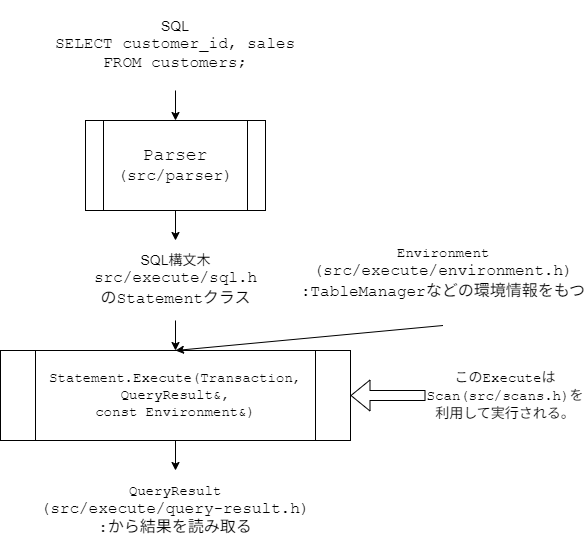

The diagram above was exported from draw.io. Its source (the exported page's mxGraphModel, read from the mxfile embedded in the PNG):
<mxGraphModel dx="728" dy="502" grid="1" gridSize="10" guides="1" tooltips="1" connect="1" arrows="1" fold="1" page="1" pageScale="1" pageWidth="827" pageHeight="1169" math="0" shadow="0">
  <root>
    <mxCell id="0" />
    <mxCell id="1" parent="0" />
    <mxCell id="4" style="edgeStyle=none;html=1;exitX=0.5;exitY=1;exitDx=0;exitDy=0;entryX=0.5;entryY=0;entryDx=0;entryDy=0;" parent="1" source="2" target="3" edge="1">
      <mxGeometry relative="1" as="geometry" />
    </mxCell>
    <mxCell id="2" value="&lt;font style=&quot;font-size: 14px;&quot;&gt;SQL&lt;/font&gt;&lt;div&gt;&lt;font size=&quot;3&quot; face=&quot;Courier New&quot;&gt;SELECT customer_id, sales FROM customers;&lt;/font&gt;&lt;/div&gt;" style="text;html=1;align=center;verticalAlign=middle;whiteSpace=wrap;rounded=0;" parent="1" vertex="1">
      <mxGeometry x="230" y="100" width="260" height="90" as="geometry" />
    </mxCell>
    <mxCell id="6" style="edgeStyle=none;html=1;exitX=0.5;exitY=1;exitDx=0;exitDy=0;entryX=0.5;entryY=0;entryDx=0;entryDy=0;" parent="1" source="3" target="5" edge="1">
      <mxGeometry relative="1" as="geometry" />
    </mxCell>
    <mxCell id="3" value="&lt;font face=&quot;Courier New&quot; style=&quot;font-size: 18px;&quot;&gt;Parser&lt;/font&gt;&lt;div&gt;&lt;font face=&quot;Courier New&quot; size=&quot;3&quot;&gt;(src/parser)&lt;/font&gt;&lt;/div&gt;" style="shape=process;whiteSpace=wrap;html=1;backgroundOutline=1;" parent="1" vertex="1">
      <mxGeometry x="270" y="220" width="180" height="90" as="geometry" />
    </mxCell>
    <mxCell id="8" style="edgeStyle=none;html=1;exitX=0.5;exitY=1;exitDx=0;exitDy=0;entryX=0.5;entryY=0;entryDx=0;entryDy=0;" parent="1" source="5" target="7" edge="1">
      <mxGeometry relative="1" as="geometry" />
    </mxCell>
    <mxCell id="5" value="&lt;font style=&quot;font-size: 14px;&quot;&gt;SQL構文木&lt;/font&gt;&lt;div&gt;&lt;font size=&quot;3&quot; face=&quot;Courier New&quot;&gt;src/execute/sql.h&lt;/font&gt;&lt;/div&gt;&lt;div&gt;&lt;font face=&quot;Helvetica&quot; size=&quot;3&quot;&gt;の&lt;/font&gt;&lt;font face=&quot;Courier New&quot; size=&quot;3&quot;&gt;Statement&lt;/font&gt;&lt;font size=&quot;3&quot;&gt;クラス&lt;/font&gt;&lt;/div&gt;" style="text;html=1;align=center;verticalAlign=middle;whiteSpace=wrap;rounded=0;" parent="1" vertex="1">
      <mxGeometry x="237.5" y="340" width="245" height="80" as="geometry" />
    </mxCell>
    <mxCell id="10" style="edgeStyle=none;html=1;exitX=0.5;exitY=1;exitDx=0;exitDy=0;entryX=0.5;entryY=0;entryDx=0;entryDy=0;" parent="1" source="7" target="9" edge="1">
      <mxGeometry relative="1" as="geometry" />
    </mxCell>
    <mxCell id="7" value="&lt;font face=&quot;Courier New&quot;&gt;&lt;span style=&quot;font-size: 14px;&quot;&gt;Statement.Execute(Transaction, QueryResult&amp;amp;,&lt;/span&gt;&lt;/font&gt;&lt;div&gt;&lt;font face=&quot;Courier New&quot;&gt;&lt;span style=&quot;font-size: 14px;&quot;&gt;const Environment&amp;amp;)&lt;/span&gt;&lt;/font&gt;&lt;/div&gt;" style="shape=process;whiteSpace=wrap;html=1;backgroundOutline=1;" parent="1" vertex="1">
      <mxGeometry x="185" y="450" width="350" height="90" as="geometry" />
    </mxCell>
    <mxCell id="9" value="&lt;font style=&quot;font-size: 14px;&quot;&gt;&lt;font face=&quot;Courier New&quot;&gt;QueryResult&lt;/font&gt;&lt;br&gt;&lt;/font&gt;&lt;div&gt;&lt;font size=&quot;3&quot; face=&quot;Courier New&quot;&gt;(src/execute/query-result.h)&lt;/font&gt;&lt;/div&gt;&lt;div&gt;&lt;font size=&quot;3&quot; face=&quot;Courier New&quot;&gt;:から結果を読み取る&lt;/font&gt;&lt;/div&gt;" style="text;html=1;align=center;verticalAlign=middle;whiteSpace=wrap;rounded=0;" parent="1" vertex="1">
      <mxGeometry x="216.25" y="570" width="287.5" height="80" as="geometry" />
    </mxCell>
    <mxCell id="14" style="edgeStyle=none;shape=flexArrow;html=1;exitX=0;exitY=0.5;exitDx=0;exitDy=0;entryX=1;entryY=0.5;entryDx=0;entryDy=0;" parent="1" source="11" target="7" edge="1">
      <mxGeometry relative="1" as="geometry" />
    </mxCell>
    <mxCell id="11" value="&lt;font style=&quot;font-size: 14px;&quot;&gt;この&lt;font face=&quot;Courier New&quot;&gt;ExecuteはScan(src/scans.h)&lt;/font&gt;を利用して実行される。&lt;/font&gt;" style="text;html=1;align=center;verticalAlign=middle;whiteSpace=wrap;rounded=0;" parent="1" vertex="1">
      <mxGeometry x="610" y="445" width="160" height="100" as="geometry" />
    </mxCell>
    <mxCell id="19" style="edgeStyle=none;html=1;exitX=0.5;exitY=1;exitDx=0;exitDy=0;entryX=0.5;entryY=0;entryDx=0;entryDy=0;" edge="1" parent="1" source="20" target="7">
      <mxGeometry relative="1" as="geometry">
        <mxPoint x="711.4200000000001" y="310.99" as="sourcePoint" />
        <mxPoint x="370" y="350" as="targetPoint" />
      </mxGeometry>
    </mxCell>
    <mxCell id="20" value="&lt;font style=&quot;font-size: 14px;&quot; face=&quot;Courier New&quot;&gt;Environment&lt;/font&gt;&lt;div&gt;&lt;font size=&quot;3&quot; face=&quot;Courier New&quot;&gt;(src/execute/environment.h)&lt;/font&gt;&lt;/div&gt;&lt;div&gt;&lt;font size=&quot;3&quot;&gt;&lt;font face=&quot;Courier New&quot;&gt;:TableManager&lt;/font&gt;などの環境情報をもつ&lt;/font&gt;&lt;/div&gt;" style="text;html=1;align=center;verticalAlign=middle;whiteSpace=wrap;rounded=0;" vertex="1" parent="1">
      <mxGeometry x="482.5" y="320" width="290" height="105" as="geometry" />
    </mxCell>
  </root>
</mxGraphModel>